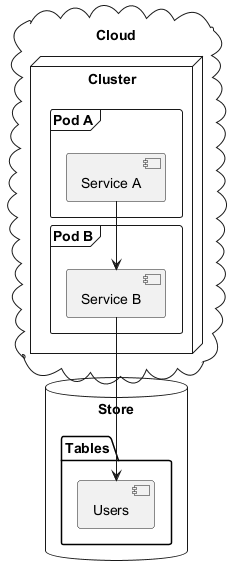

The diagram above was rendered by PlantUML. Its source (embedded in the PNG):
@startuml
cloud "Cloud" {
  node "Cluster" {
    frame "Pod A" {
      [Service A]
    }
    frame "Pod B" {
      [Service B]
    }
  }
}
database "Store" {
  folder "Tables" {
    [Users]
  }
}
[Service A] --> [Service B]
[Service B] --> [Users]
@enduml